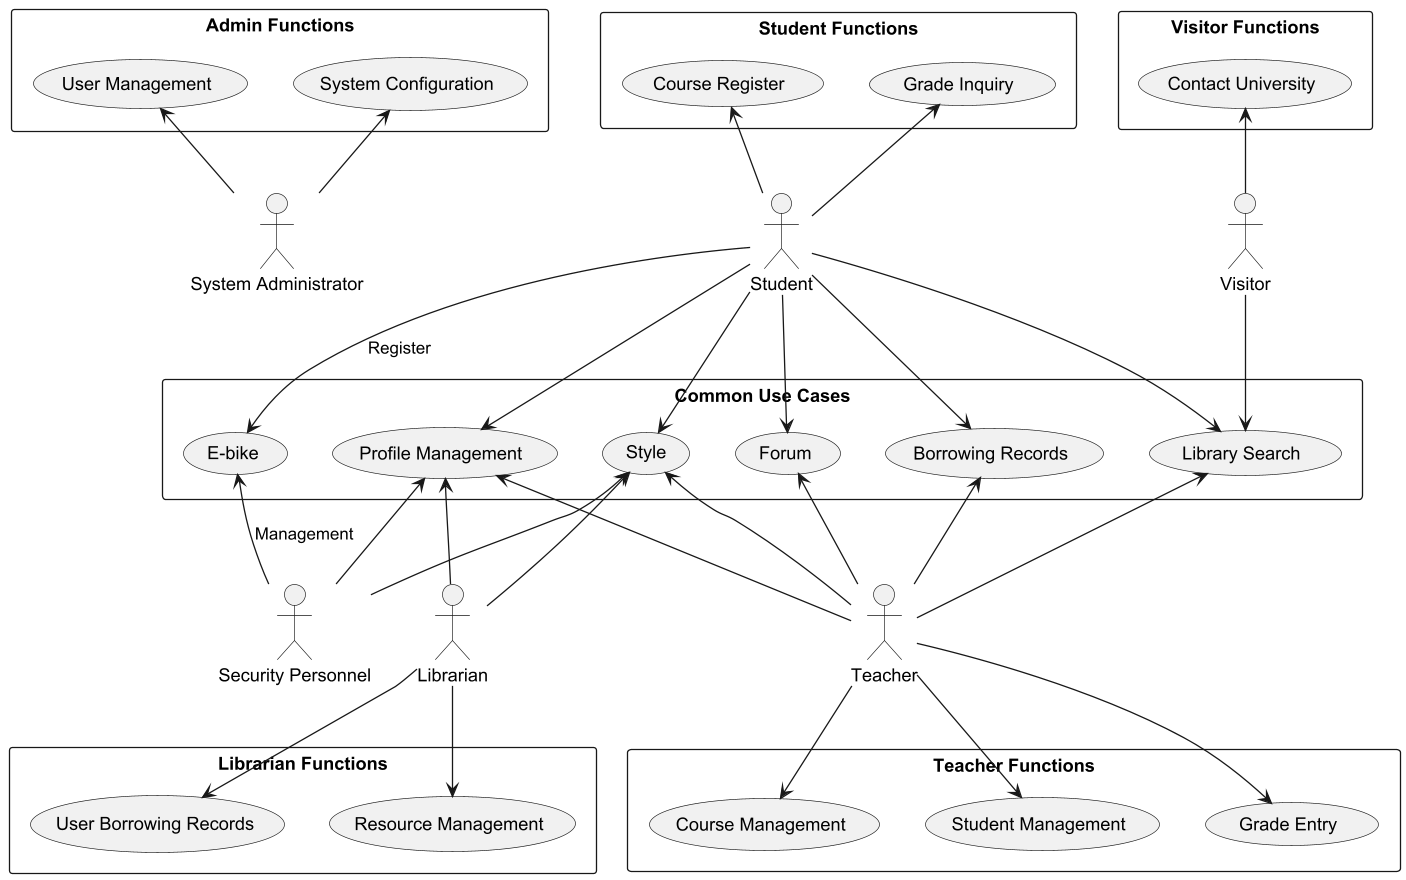

The diagram above was rendered by PlantUML. Its source (embedded in the PNG):
@startuml
actor "System Administrator" as Admin
actor "Visitor" as Visitor
actor "Security Personnel" as Security
actor "Librarian" as Librarian
actor "Teacher" as Teacher
actor "Student" as Student

rectangle "Common Use Cases" {
    (Profile Management) as Profile
    (Library Search) as LibrarySearch
    (Borrowing Records) as BorrowingRecords
    (Style) as Style
    (E-bike) as EB
    (Forum) as Forum
}

rectangle "Admin Functions" {
    Admin -up-> (User Management)
    Admin -up-> (System Configuration)
}

rectangle "Student Functions" {
    Student -up-> (Course Register)
    Student -up-> (Grade Inquiry)
    Student -down-> LibrarySearch
    Student -down-> BorrowingRecords
    Student -down-> Profile
    Student -down-> Forum
    Student -down-> EB: Register
    Student -down-> Style
}

rectangle "Teacher Functions" {
    Teacher -down-> (Course Management)
    Teacher -down-> (Student Management)
    Teacher -up-> LibrarySearch
    Teacher -up-> BorrowingRecords
    Teacher -up-> Profile
    Teacher -down-> (Grade Entry)
    Teacher -up-> Forum
    Teacher -up-> Style
}

rectangle "Librarian Functions" {
    Librarian -down-> (Resource Management)
    Librarian -down-> (User Borrowing Records)
    Librarian -up-> Profile
    Librarian -up-> Style
}


Security -up-> EB: Management
Security -up-> Profile
Security -up-> Style


rectangle "Visitor Functions" {
    Visitor -down-> LibrarySearch
    Visitor -up-> (Contact University)
}
@enduml